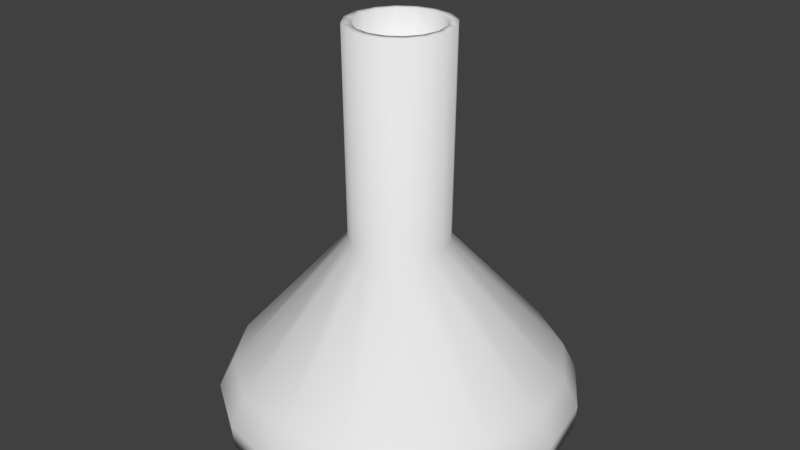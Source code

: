 # Source: ColbOleg.blend  (saved by Blender 2.79.0; exported with 4.5.12 LTS)
import bpy
from mathutils import Matrix  # noqa: F401  (used for matrix-valued properties, if any)

bpy.ops.wm.read_factory_settings(use_empty=True)
scene = bpy.context.scene
scene.name = 'Scene'

# ---- collections
col_collection_1 = bpy.data.collections.new('Collection 1'); scene.collection.children.link(col_collection_1)

# ---- world
world_world = bpy.data.worlds.new('World'); scene.world = world_world
world_world.color = (0.05088, 0.05088, 0.05088)
world_world.use_sun_shadow = False
world_world.sun_shadow_jitter_overblur = 0.0
world_world.cycles.sampling_method = 'MANUAL'

# ---- meshes
me_cylinder_001 = bpy.data.meshes.new('Cylinder.001')
me_cylinder_001.from_pydata([(3.55e-08, 0.2309, 1.214), (0.08836, 0.2133, 1.214), (0.1633, 0.1633, 1.214), (0.2133, 0.08836, 1.214), (0.2309, -4.923e-09, 1.214), (0.2133, -0.08836, 1.214), (0.1633, -0.1633, 1.214), (0.08836, -0.2133, 1.214), (7.037e-08, -0.2309, 1.214), (-0.08836, -0.2133, 1.214), (-0.1633, -0.1633, 1.214), (-0.2133, -0.08836, 1.214), (-0.2309, 7.923e-09, 1.214), (-0.2133, 0.08836, 1.214), (-0.1633, 0.1633, 1.214), (-0.08836, 0.2133, 1.214), (4.56e-08, 0.222, 0.9272), (0.08494, 0.2051, 0.9272), (0.157, 0.157, 0.9272), (0.2051, 0.08494, 0.9272), (0.222, -1.054e-08, 0.9272), (0.2051, -0.08494, 0.9272), (0.157, -0.157, 0.9272), (0.08494, -0.2051, 0.9272), (7.912e-08, -0.222, 0.9272), (-0.08494, -0.2051, 0.9272), (-0.157, -0.157, 0.9272), (-0.2051, -0.08494, 0.9272), (-0.222, 1.814e-09, 0.9272), (-0.2051, 0.08494, 0.9272), (-0.157, 0.157, 0.9272), (-0.08494, 0.2051, 0.9272), (1.566e-08, 0.7435, 0.3377), (-4.005e-08, 0.7991, 0.0989), (-2.794e-09, 0.809, 0.2084), (0.2845, 0.6869, 0.3377), (0.3058, 0.7383, 0.0989), (0.3096, 0.7474, 0.2084), (0.5258, 0.5258, 0.3377), (0.5651, 0.5651, 0.0989), (0.5721, 0.5721, 0.2084), (0.6869, 0.2845, 0.3377), (0.7383, 0.3058, 0.0989), (0.7474, 0.3096, 0.2084), (0.7435, -3.345e-08, 0.3377), (0.7991, -8.754e-08, 0.0989), (0.809, -4.936e-08, 0.2084), (0.6869, -0.2845, 0.3377), (0.7383, -0.3058, 0.0989), (0.7474, -0.3096, 0.2084), (0.5258, -0.5258, 0.3377), (0.5651, -0.5651, 0.0989), (0.5721, -0.5721, 0.2084), (0.2845, -0.6869, 0.3377), (0.3058, -0.7383, 0.0989), (0.3096, -0.7474, 0.2084), (1.279e-07, -0.7435, 0.3377), (1.052e-07, -0.7991, 0.0989), (1.257e-07, -0.809, 0.2084), (-0.2845, -0.6869, 0.3377), (-0.3058, -0.7383, 0.0989), (-0.3096, -0.7474, 0.2084), (-0.5258, -0.5258, 0.3377), (-0.5651, -0.5651, 0.0989), (-0.5721, -0.5721, 0.2084), (-0.6869, -0.2845, 0.3377), (-0.7383, -0.3058, 0.0989), (-0.7474, -0.3096, 0.2084), (-0.7435, 7.917e-09, 0.3377), (-0.7991, -5.588e-09, 0.0989), (-0.809, 4.657e-09, 0.2084), (-0.6869, 0.2845, 0.3377), (-0.7383, 0.3058, 0.0989), (-0.7474, 0.3096, 0.2084), (-0.5258, 0.5258, 0.3377), (-0.5651, 0.5651, 0.0989), (-0.5721, 0.5721, 0.2084), (-0.2845, 0.6869, 0.3377), (-0.3058, 0.7383, 0.0989), (-0.3096, 0.7474, 0.2084)], [], [(16, 0, 1, 17), (17, 1, 2, 18), (18, 2, 3, 19), (19, 3, 4, 20), (20, 4, 5, 21), (21, 5, 6, 22), (22, 6, 7, 23), (23, 7, 8, 24), (24, 8, 9, 25), (25, 9, 10, 26), (26, 10, 11, 27), (27, 11, 12, 28), (28, 12, 13, 29), (29, 13, 14, 30), (30, 14, 15, 31), (31, 15, 0, 16), (77, 31, 16, 32), (35, 17, 18, 38), (74, 30, 31, 77), (71, 29, 30, 74), (68, 28, 29, 71), (65, 27, 28, 68), (62, 26, 27, 65), (59, 25, 26, 62), (56, 24, 25, 59), (53, 23, 24, 56), (50, 22, 23, 53), (47, 21, 22, 50), (44, 20, 21, 47), (41, 19, 20, 44), (38, 18, 19, 41), (32, 35, 37, 34), (34, 37, 36, 33), (35, 38, 40, 37), (37, 40, 39, 36), (38, 41, 43, 40), (40, 43, 42, 39), (41, 44, 46, 43), (43, 46, 45, 42), (44, 47, 49, 46), (46, 49, 48, 45), (47, 50, 52, 49), (49, 52, 51, 48), (50, 53, 55, 52), (52, 55, 54, 51), (53, 56, 58, 55), (55, 58, 57, 54), (56, 59, 61, 58), (58, 61, 60, 57), (59, 62, 64, 61), (61, 64, 63, 60), (62, 65, 67, 64), (64, 67, 66, 63), (65, 68, 70, 67), (67, 70, 69, 66), (68, 71, 73, 70), (70, 73, 72, 69), (71, 74, 76, 73), (73, 76, 75, 72), (74, 77, 79, 76), (76, 79, 78, 75), (77, 32, 34, 79), (79, 34, 33, 78), (32, 16, 17, 35), (1, 0, 15, 14, 13, 12, 11, 10, 9, 8, 7, 6, 5, 4, 3, 2)])
me_cylinder_001.polygons.foreach_set('use_smooth', [True] * 65)
me_cylinder_001.use_remesh_preserve_volume = False
me_cylinder_001.use_remesh_preserve_attributes = False
me_cylinder_001.use_mirror_vertex_groups = False
me_cylinder_001.update()
me_cylinder = bpy.data.meshes.new('Cylinder')
me_cylinder.from_pydata([(3.55e-08, 0.2309, 1.861), (0.08836, 0.2133, 1.861), (0.1633, 0.1633, 1.861), (0.2133, 0.08836, 1.861), (0.2309, -4.923e-09, 1.861), (0.2133, -0.08836, 1.861), (0.1633, -0.1633, 1.861), (0.08836, -0.2133, 1.861), (7.037e-08, -0.2309, 1.861), (-0.08836, -0.2133, 1.861), (-0.1633, -0.1633, 1.861), (-0.2133, -0.08836, 1.861), (-0.2309, 7.923e-09, 1.861), (-0.2133, 0.08836, 1.861), (-0.1633, 0.1633, 1.861), (-0.08836, 0.2133, 1.861), (4.56e-08, 0.222, 0.9272), (0.08494, 0.2051, 0.9272), (0.157, 0.157, 0.9272), (0.2051, 0.08494, 0.9272), (0.222, -1.054e-08, 0.9272), (0.2051, -0.08494, 0.9272), (0.157, -0.157, 0.9272), (0.08494, -0.2051, 0.9272), (7.912e-08, -0.222, 0.9272), (-0.08494, -0.2051, 0.9272), (-0.157, -0.157, 0.9272), (-0.2051, -0.08494, 0.9272), (-0.222, 1.814e-09, 0.9272), (-0.2051, 0.08494, 0.9272), (-0.157, 0.157, 0.9272), (-0.08494, 0.2051, 0.9272), (1.566e-08, 0.7435, 0.3377), (-4.005e-08, 0.7991, 0.0989), (-2.794e-09, 0.809, 0.2084), (0.2845, 0.6869, 0.3377), (0.3058, 0.7383, 0.0989), (0.3096, 0.7474, 0.2084), (0.5258, 0.5258, 0.3377), (0.5651, 0.5651, 0.0989), (0.5721, 0.5721, 0.2084), (0.6869, 0.2845, 0.3377), (0.7383, 0.3058, 0.0989), (0.7474, 0.3096, 0.2084), (0.7435, -3.345e-08, 0.3377), (0.7991, -8.754e-08, 0.0989), (0.809, -4.936e-08, 0.2084), (0.6869, -0.2845, 0.3377), (0.7383, -0.3058, 0.0989), (0.7474, -0.3096, 0.2084), (0.5258, -0.5258, 0.3377), (0.5651, -0.5651, 0.0989), (0.5721, -0.5721, 0.2084), (0.2845, -0.6869, 0.3377), (0.3058, -0.7383, 0.0989), (0.3096, -0.7474, 0.2084), (1.279e-07, -0.7435, 0.3377), (1.052e-07, -0.7991, 0.0989), (1.257e-07, -0.809, 0.2084), (-0.2845, -0.6869, 0.3377), (-0.3058, -0.7383, 0.0989), (-0.3096, -0.7474, 0.2084), (-0.5258, -0.5258, 0.3377), (-0.5651, -0.5651, 0.0989), (-0.5721, -0.5721, 0.2084), (-0.6869, -0.2845, 0.3377), (-0.7383, -0.3058, 0.0989), (-0.7474, -0.3096, 0.2084), (-0.7435, 7.917e-09, 0.3377), (-0.7991, -5.588e-09, 0.0989), (-0.809, 4.657e-09, 0.2084), (-0.6869, 0.2845, 0.3377), (-0.7383, 0.3058, 0.0989), (-0.7474, 0.3096, 0.2084), (-0.5258, 0.5258, 0.3377), (-0.5651, 0.5651, 0.0989), (-0.5721, 0.5721, 0.2084), (-0.2845, 0.6869, 0.3377), (-0.3058, 0.7383, 0.0989), (-0.3096, 0.7474, 0.2084)], [], [(16, 0, 1, 17), (17, 1, 2, 18), (18, 2, 3, 19), (19, 3, 4, 20), (20, 4, 5, 21), (21, 5, 6, 22), (22, 6, 7, 23), (23, 7, 8, 24), (24, 8, 9, 25), (25, 9, 10, 26), (26, 10, 11, 27), (27, 11, 12, 28), (28, 12, 13, 29), (29, 13, 14, 30), (30, 14, 15, 31), (31, 15, 0, 16), (77, 31, 16, 32), (35, 17, 18, 38), (74, 30, 31, 77), (71, 29, 30, 74), (68, 28, 29, 71), (65, 27, 28, 68), (62, 26, 27, 65), (59, 25, 26, 62), (56, 24, 25, 59), (53, 23, 24, 56), (50, 22, 23, 53), (47, 21, 22, 50), (44, 20, 21, 47), (41, 19, 20, 44), (38, 18, 19, 41), (32, 35, 37, 34), (34, 37, 36, 33), (35, 38, 40, 37), (37, 40, 39, 36), (38, 41, 43, 40), (40, 43, 42, 39), (41, 44, 46, 43), (43, 46, 45, 42), (44, 47, 49, 46), (46, 49, 48, 45), (47, 50, 52, 49), (49, 52, 51, 48), (50, 53, 55, 52), (52, 55, 54, 51), (53, 56, 58, 55), (55, 58, 57, 54), (56, 59, 61, 58), (58, 61, 60, 57), (59, 62, 64, 61), (61, 64, 63, 60), (62, 65, 67, 64), (64, 67, 66, 63), (65, 68, 70, 67), (67, 70, 69, 66), (68, 71, 73, 70), (70, 73, 72, 69), (71, 74, 76, 73), (73, 76, 75, 72), (74, 77, 79, 76), (76, 79, 78, 75), (77, 32, 34, 79), (79, 34, 33, 78), (32, 16, 17, 35)])
me_cylinder.polygons.foreach_set('use_smooth', [True] * 64)
me_cylinder.use_remesh_preserve_volume = False
me_cylinder.use_remesh_preserve_attributes = False
me_cylinder.use_mirror_vertex_groups = False
me_cylinder.update()

# ---- objects
ob_cylinder_001 = bpy.data.objects.new('Cylinder.001', me_cylinder_001)
ob_cylinder = bpy.data.objects.new('Cylinder', me_cylinder)

# ---- transforms, parenting, visibility, modifiers, constraints
ob_cylinder_001.location = (0.0, 0.0, 0.0)
ob_cylinder_001.scale = (0.9199, 0.9199, 0.9199)
ob_cylinder_001.lineart.crease_threshold = 0.0
ob_cylinder.location = (0.0, 0.0, 0.0)
ob_cylinder.lineart.crease_threshold = 0.0
_m = ob_cylinder.modifiers.new('Solidify', 'SOLIDIFY')
_m.thickness = 0.04
_m.nonmanifold_thickness_mode = 'FIXED'
_m.nonmanifold_merge_threshold = 0.0003

# ---- collection membership
col_collection_1.objects.link(ob_cylinder_001)
col_collection_1.objects.link(ob_cylinder)

# ---- scene / render settings (as saved in the file)
scene.frame_start = 1; scene.frame_end = 250; scene.frame_set(1)
scene.render.engine = 'BLENDER_EEVEE_NEXT'
scene.render.resolution_percentage = 50
scene.render.dither_intensity = 0.0
scene.cycles.use_denoising = False
scene.cycles.samples = 128
scene.cycles.sampling_pattern = 'TABULATED_SOBOL'
scene.cycles.use_adaptive_sampling = False
scene.cycles.use_light_tree = False
scene.cycles.blur_glossy = 0.0
scene.cycles.sample_clamp_indirect = 0.0
scene.view_settings.view_transform = 'Standard'
bpy.context.view_layer.update()

# ---- added for rendering (the .blend has no active camera and no usable light): camera, sun
cam_auto = bpy.data.cameras.new('AutoCamera')
cam_auto.lens = 50.0
cam_auto.sensor_width = 36.0
cam_auto.clip_end = 1000.0
ob_auto_camera = bpy.data.objects.new('AutoCamera', cam_auto)
scene.collection.objects.link(ob_auto_camera)
ob_auto_camera.location = (2.67691, -3.21229, 3.1178)
ob_auto_camera.rotation_euler = (1.09748, -7.21219e-08, 0.694738)
scene.camera = ob_auto_camera
light_auto_sun = bpy.data.lights.new('AutoSun', 'SUN')
light_auto_sun.energy = 3.0
light_auto_sun.angle = 0.0523599
ob_auto_sun = bpy.data.objects.new('AutoSun', light_auto_sun)
scene.collection.objects.link(ob_auto_sun)
ob_auto_sun.rotation_euler = (0.872665, 0.174533, 0.523599)
bpy.context.view_layer.update()
